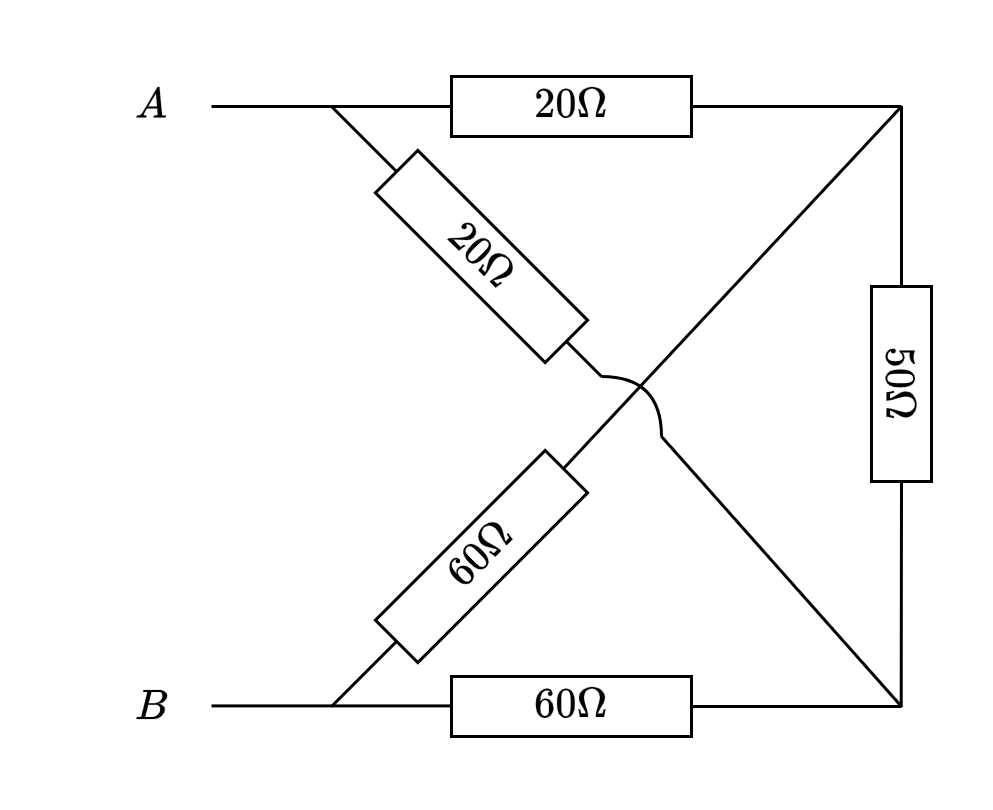

The diagram above was exported from draw.io. Its source (the exported page's mxGraphModel, read from the mxfile embedded in the PNG):
<mxGraphModel dx="698" dy="414" grid="1" gridSize="10" guides="1" tooltips="1" connect="1" arrows="1" fold="1" page="1" pageScale="1" pageWidth="827" pageHeight="1169" math="1" shadow="0">
  <root>
    <mxCell id="0" />
    <mxCell id="1" parent="0" />
    <mxCell id="vMFoWoRUg4v61Knvj1hs-8" style="edgeStyle=orthogonalEdgeStyle;rounded=0;orthogonalLoop=1;jettySize=auto;html=1;exitX=0;exitY=0.5;exitDx=0;exitDy=0;strokeColor=default;endArrow=none;endFill=0;" edge="1" parent="1" source="vMFoWoRUg4v61Knvj1hs-1">
      <mxGeometry relative="1" as="geometry">
        <mxPoint x="200" y="120" as="targetPoint" />
      </mxGeometry>
    </mxCell>
    <mxCell id="vMFoWoRUg4v61Knvj1hs-1" value="\(20\Omega\)" style="rounded=0;whiteSpace=wrap;html=1;" vertex="1" parent="1">
      <mxGeometry x="280" y="110" width="80" height="20" as="geometry" />
    </mxCell>
    <mxCell id="vMFoWoRUg4v61Knvj1hs-2" value="\(60\Omega\)" style="rounded=0;whiteSpace=wrap;html=1;" vertex="1" parent="1">
      <mxGeometry x="280" y="310" width="80" height="20" as="geometry" />
    </mxCell>
    <mxCell id="vMFoWoRUg4v61Knvj1hs-3" value="\(50\Omega\)" style="rounded=0;whiteSpace=wrap;html=1;rotation=90;" vertex="1" parent="1">
      <mxGeometry x="397.5" y="202.5" width="65" height="20" as="geometry" />
    </mxCell>
    <mxCell id="vMFoWoRUg4v61Knvj1hs-4" value="\(60\Omega\)" style="rounded=0;whiteSpace=wrap;html=1;rotation=-45;" vertex="1" parent="1">
      <mxGeometry x="250" y="260" width="80" height="20" as="geometry" />
    </mxCell>
    <mxCell id="vMFoWoRUg4v61Knvj1hs-6" value="\(20\Omega\)" style="rounded=0;whiteSpace=wrap;html=1;rotation=45;" vertex="1" parent="1">
      <mxGeometry x="250" y="160" width="80" height="20" as="geometry" />
    </mxCell>
    <mxCell id="vMFoWoRUg4v61Knvj1hs-10" value="" style="endArrow=none;html=1;rounded=0;entryX=0;entryY=0.5;entryDx=0;entryDy=0;" edge="1" parent="1" target="vMFoWoRUg4v61Knvj1hs-6">
      <mxGeometry width="50" height="50" relative="1" as="geometry">
        <mxPoint x="240" y="120" as="sourcePoint" />
        <mxPoint x="370" y="190" as="targetPoint" />
      </mxGeometry>
    </mxCell>
    <mxCell id="vMFoWoRUg4v61Knvj1hs-11" value="" style="endArrow=none;html=1;rounded=0;entryX=0;entryY=0.5;entryDx=0;entryDy=0;" edge="1" parent="1" target="vMFoWoRUg4v61Knvj1hs-4">
      <mxGeometry width="50" height="50" relative="1" as="geometry">
        <mxPoint x="240" y="320" as="sourcePoint" />
        <mxPoint x="262" y="330" as="targetPoint" />
      </mxGeometry>
    </mxCell>
    <mxCell id="vMFoWoRUg4v61Knvj1hs-12" style="edgeStyle=orthogonalEdgeStyle;rounded=0;orthogonalLoop=1;jettySize=auto;html=1;exitX=0;exitY=0.5;exitDx=0;exitDy=0;strokeColor=default;endArrow=none;endFill=0;" edge="1" parent="1">
      <mxGeometry relative="1" as="geometry">
        <mxPoint x="200" y="319.8" as="targetPoint" />
        <mxPoint x="280" y="319.8" as="sourcePoint" />
      </mxGeometry>
    </mxCell>
    <mxCell id="vMFoWoRUg4v61Knvj1hs-13" value="" style="endArrow=none;html=1;rounded=0;exitX=1;exitY=0.5;exitDx=0;exitDy=0;" edge="1" parent="1" source="vMFoWoRUg4v61Knvj1hs-6">
      <mxGeometry width="50" height="50" relative="1" as="geometry">
        <mxPoint x="320" y="200" as="sourcePoint" />
        <mxPoint x="330" y="210" as="targetPoint" />
      </mxGeometry>
    </mxCell>
    <mxCell id="vMFoWoRUg4v61Knvj1hs-15" value="" style="endArrow=none;html=1;rounded=0;" edge="1" parent="1" source="vMFoWoRUg4v61Knvj1hs-4">
      <mxGeometry width="50" height="50" relative="1" as="geometry">
        <mxPoint x="320" y="240" as="sourcePoint" />
        <mxPoint x="430" y="120" as="targetPoint" />
      </mxGeometry>
    </mxCell>
    <mxCell id="vMFoWoRUg4v61Knvj1hs-16" value="" style="endArrow=none;html=1;rounded=0;" edge="1" parent="1">
      <mxGeometry width="50" height="50" relative="1" as="geometry">
        <mxPoint x="360" y="120" as="sourcePoint" />
        <mxPoint x="430" y="120" as="targetPoint" />
      </mxGeometry>
    </mxCell>
    <mxCell id="vMFoWoRUg4v61Knvj1hs-17" value="" style="endArrow=none;html=1;rounded=0;" edge="1" parent="1">
      <mxGeometry width="50" height="50" relative="1" as="geometry">
        <mxPoint x="430" y="119.8" as="sourcePoint" />
        <mxPoint x="430" y="180" as="targetPoint" />
      </mxGeometry>
    </mxCell>
    <mxCell id="vMFoWoRUg4v61Knvj1hs-18" value="" style="endArrow=none;html=1;rounded=0;entryX=0.5;entryY=0;entryDx=0;entryDy=0;exitX=1;exitY=0.5;exitDx=0;exitDy=0;" edge="1" parent="1" source="vMFoWoRUg4v61Knvj1hs-3">
      <mxGeometry width="50" height="50" relative="1" as="geometry">
        <mxPoint x="429.90000000000003" y="250" as="sourcePoint" />
        <mxPoint x="429.90000000000003" y="320.2" as="targetPoint" />
      </mxGeometry>
    </mxCell>
    <mxCell id="vMFoWoRUg4v61Knvj1hs-20" value="" style="endArrow=none;html=1;rounded=0;exitX=1;exitY=0.5;exitDx=0;exitDy=0;" edge="1" parent="1" source="vMFoWoRUg4v61Knvj1hs-2">
      <mxGeometry width="50" height="50" relative="1" as="geometry">
        <mxPoint x="380" y="300" as="sourcePoint" />
        <mxPoint x="430" y="320" as="targetPoint" />
      </mxGeometry>
    </mxCell>
    <mxCell id="vMFoWoRUg4v61Knvj1hs-21" value="" style="endArrow=none;html=1;rounded=0;" edge="1" parent="1">
      <mxGeometry width="50" height="50" relative="1" as="geometry">
        <mxPoint x="350" y="230" as="sourcePoint" />
        <mxPoint x="430" y="320" as="targetPoint" />
      </mxGeometry>
    </mxCell>
    <mxCell id="vMFoWoRUg4v61Knvj1hs-23" value="" style="curved=1;endArrow=none;html=1;rounded=0;endFill=0;" edge="1" parent="1">
      <mxGeometry width="50" height="50" relative="1" as="geometry">
        <mxPoint x="350" y="230" as="sourcePoint" />
        <mxPoint x="330" y="210" as="targetPoint" />
        <Array as="points">
          <mxPoint x="350" y="210" />
        </Array>
      </mxGeometry>
    </mxCell>
    <mxCell id="vMFoWoRUg4v61Knvj1hs-25" value="\(A\)" style="text;html=1;align=center;verticalAlign=middle;whiteSpace=wrap;rounded=0;" vertex="1" parent="1">
      <mxGeometry x="150" y="105" width="60" height="30" as="geometry" />
    </mxCell>
    <mxCell id="vMFoWoRUg4v61Knvj1hs-26" value="\(B\)" style="text;html=1;align=center;verticalAlign=middle;whiteSpace=wrap;rounded=0;" vertex="1" parent="1">
      <mxGeometry x="150" y="305" width="60" height="30" as="geometry" />
    </mxCell>
  </root>
</mxGraphModel>